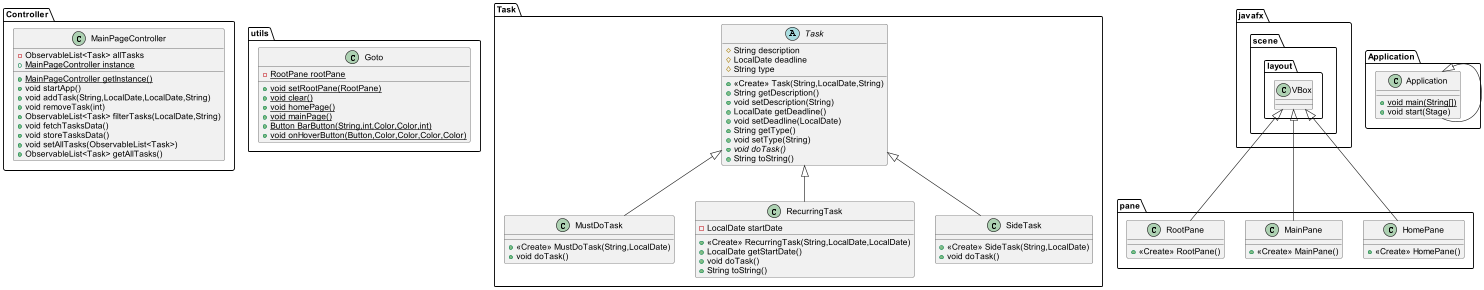

The diagram above was rendered by PlantUML. Its source (embedded in the PNG):
@startuml
class Controller.MainPageController {
- ObservableList<Task> allTasks
+ {static} MainPageController instance
+ {static} MainPageController getInstance()
+ void startApp()
+ void addTask(String,LocalDate,LocalDate,String)
+ void removeTask(int)
+ ObservableList<Task> filterTasks(LocalDate,String)
+ void fetchTasksData()
+ void storeTasksData()
+ void setAllTasks(ObservableList<Task>)
+ ObservableList<Task> getAllTasks()
}
class utils.Goto {
- {static} RootPane rootPane
+ {static} void setRootPane(RootPane)
+ {static} void clear()
+ {static} void homePage()
+ {static} void mainPage()
+ {static} Button BarButton(String,int,Color,Color,int)
+ {static} void onHoverButton(Button,Color,Color,Color,Color)
}
class Task.MustDoTask {
+ <<Create>> MustDoTask(String,LocalDate)
+ void doTask()
}
class pane.HomePane {
+ <<Create>> HomePane()
}
class pane.MainPane {
+ <<Create>> MainPane()
}
class pane.RootPane {
+ <<Create>> RootPane()
}
class Application.Application {
+ {static} void main(String[])
+ void start(Stage)
}
class Task.RecurringTask {
- LocalDate startDate
+ <<Create>> RecurringTask(String,LocalDate,LocalDate)
+ LocalDate getStartDate()
+ void doTask()
+ String toString()
}
class Task.SideTask {
+ <<Create>> SideTask(String,LocalDate)
+ void doTask()
}
abstract class Task.Task {
# String description
# LocalDate deadline
# String type
+ <<Create>> Task(String,LocalDate,String)
+ String getDescription()
+ void setDescription(String)
+ LocalDate getDeadline()
+ void setDeadline(LocalDate)
+ String getType()
+ void setType(String)
+ {abstract}void doTask()
+ String toString()
}


Task.Task <|-- Task.MustDoTask
javafx.scene.layout.VBox <|-- pane.HomePane
javafx.scene.layout.VBox <|-- pane.MainPane
javafx.scene.layout.VBox <|-- pane.RootPane
Application.Application <|-- Application.Application
Task.Task <|-- Task.RecurringTask
Task.Task <|-- Task.SideTask
@enduml